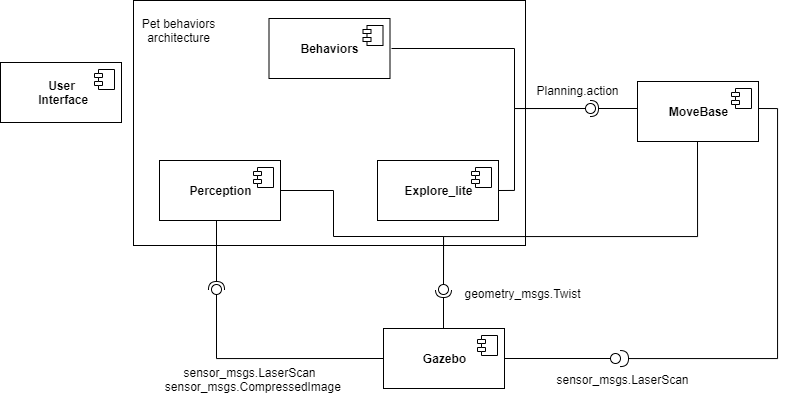

The diagram above was exported from draw.io. Its source (the exported page's mxGraphModel, read from the mxfile embedded in the PNG):
<mxGraphModel dx="1021" dy="529" grid="0" gridSize="10" guides="1" tooltips="1" connect="1" arrows="1" fold="1" page="1" pageScale="1" pageWidth="827" pageHeight="1169" math="0" shadow="0">
  <root>
    <mxCell id="0" />
    <mxCell id="1" parent="0" />
    <mxCell id="_wAcHtMDzJShtfxN_D0S-1" value="User Interface" style="rounded=0;whiteSpace=wrap;html=1;" vertex="1" parent="1">
      <mxGeometry x="20" y="90" width="120" height="60" as="geometry" />
    </mxCell>
    <mxCell id="_wAcHtMDzJShtfxN_D0S-2" value="" style="rounded=0;whiteSpace=wrap;html=1;" vertex="1" parent="1">
      <mxGeometry x="152" y="28" width="392" height="245" as="geometry" />
    </mxCell>
    <mxCell id="_wAcHtMDzJShtfxN_D0S-55" style="edgeStyle=orthogonalEdgeStyle;rounded=0;orthogonalLoop=1;jettySize=auto;html=1;exitX=1;exitY=0.5;exitDx=0;exitDy=0;endArrow=none;endFill=0;" edge="1" parent="1">
      <mxGeometry relative="1" as="geometry">
        <mxPoint x="517" y="218" as="sourcePoint" />
        <mxPoint x="605" y="136" as="targetPoint" />
        <Array as="points">
          <mxPoint x="533" y="218" />
          <mxPoint x="533" y="136" />
        </Array>
      </mxGeometry>
    </mxCell>
    <mxCell id="_wAcHtMDzJShtfxN_D0S-51" style="edgeStyle=orthogonalEdgeStyle;rounded=0;orthogonalLoop=1;jettySize=auto;html=1;exitX=1;exitY=0.5;exitDx=0;exitDy=0;endArrow=halfCircle;endFill=0;" edge="1" parent="1" target="_wAcHtMDzJShtfxN_D0S-49">
      <mxGeometry relative="1" as="geometry">
        <mxPoint x="776" y="135.9999999999999" as="sourcePoint" />
        <Array as="points">
          <mxPoint x="796" y="136" />
          <mxPoint x="796" y="386" />
        </Array>
      </mxGeometry>
    </mxCell>
    <mxCell id="_wAcHtMDzJShtfxN_D0S-61" style="edgeStyle=orthogonalEdgeStyle;rounded=0;orthogonalLoop=1;jettySize=auto;html=1;exitX=0.5;exitY=1;exitDx=0;exitDy=0;endArrow=none;endFill=0;" edge="1" parent="1" target="_wAcHtMDzJShtfxN_D0S-59">
      <mxGeometry relative="1" as="geometry">
        <mxPoint x="716" y="165.9999999999999" as="sourcePoint" />
        <Array as="points">
          <mxPoint x="716" y="264" />
          <mxPoint x="462" y="264" />
        </Array>
      </mxGeometry>
    </mxCell>
    <mxCell id="_wAcHtMDzJShtfxN_D0S-46" style="edgeStyle=orthogonalEdgeStyle;rounded=0;orthogonalLoop=1;jettySize=auto;html=1;exitX=0;exitY=0.5;exitDx=0;exitDy=0;endArrow=none;endFill=0;" edge="1" parent="1" source="_wAcHtMDzJShtfxN_D0S-14" target="_wAcHtMDzJShtfxN_D0S-45">
      <mxGeometry relative="1" as="geometry" />
    </mxCell>
    <mxCell id="_wAcHtMDzJShtfxN_D0S-14" value="Gazebo" style="rounded=0;whiteSpace=wrap;html=1;" vertex="1" parent="1">
      <mxGeometry x="402" y="356" width="120" height="60" as="geometry" />
    </mxCell>
    <mxCell id="_wAcHtMDzJShtfxN_D0S-23" value="Pet behaviors&lt;br&gt;architecture" style="text;html=1;align=center;verticalAlign=middle;resizable=0;points=[];autosize=1;strokeColor=none;" vertex="1" parent="1">
      <mxGeometry x="152" y="43" width="90" height="30" as="geometry" />
    </mxCell>
    <mxCell id="_wAcHtMDzJShtfxN_D0S-33" value="Planning.action" style="text;html=1;align=center;verticalAlign=middle;resizable=0;points=[];autosize=1;strokeColor=none;" vertex="1" parent="1">
      <mxGeometry x="550" y="109" width="92" height="18" as="geometry" />
    </mxCell>
    <mxCell id="_wAcHtMDzJShtfxN_D0S-40" value="sensor_msgs.LaserScan" style="text;html=1;align=center;verticalAlign=middle;resizable=0;points=[];autosize=1;strokeColor=none;" vertex="1" parent="1">
      <mxGeometry x="570" y="398" width="142" height="18" as="geometry" />
    </mxCell>
    <mxCell id="_wAcHtMDzJShtfxN_D0S-41" value="sensor_msgs.LaserScan&lt;br&gt;&amp;nbsp; sensor_msgs.&lt;span style=&quot;font-family: , &amp;#34;consolas&amp;#34; , &amp;#34;liberation mono&amp;#34; , &amp;#34;menlo&amp;#34; , monospace ; background-color: rgb(255 , 255 , 255)&quot;&gt;CompressedImage&lt;/span&gt;" style="text;html=1;align=center;verticalAlign=middle;resizable=0;points=[];autosize=1;strokeColor=none;" vertex="1" parent="1">
      <mxGeometry x="171" y="391" width="193" height="32" as="geometry" />
    </mxCell>
    <mxCell id="_wAcHtMDzJShtfxN_D0S-44" value="" style="rounded=0;orthogonalLoop=1;jettySize=auto;html=1;endArrow=halfCircle;endFill=0;entryX=0.5;entryY=0.5;entryDx=0;entryDy=0;endSize=6;strokeWidth=1;exitX=0.5;exitY=1;exitDx=0;exitDy=0;" edge="1" target="_wAcHtMDzJShtfxN_D0S-45" parent="1">
      <mxGeometry relative="1" as="geometry">
        <mxPoint x="234.99999999999977" y="248" as="sourcePoint" />
      </mxGeometry>
    </mxCell>
    <mxCell id="_wAcHtMDzJShtfxN_D0S-45" value="" style="ellipse;whiteSpace=wrap;html=1;fontFamily=Helvetica;fontSize=12;fontColor=#000000;align=center;strokeColor=#000000;fillColor=#ffffff;points=[];aspect=fixed;resizable=0;" vertex="1" parent="1">
      <mxGeometry x="230" y="312" width="10" height="10" as="geometry" />
    </mxCell>
    <mxCell id="_wAcHtMDzJShtfxN_D0S-47" value="" style="rounded=0;orthogonalLoop=1;jettySize=auto;html=1;endArrow=none;endFill=0;exitX=1;exitY=0.5;exitDx=0;exitDy=0;" edge="1" target="_wAcHtMDzJShtfxN_D0S-49" parent="1" source="_wAcHtMDzJShtfxN_D0S-14">
      <mxGeometry relative="1" as="geometry">
        <mxPoint x="612" y="375" as="sourcePoint" />
      </mxGeometry>
    </mxCell>
    <mxCell id="_wAcHtMDzJShtfxN_D0S-49" value="" style="ellipse;whiteSpace=wrap;html=1;fontFamily=Helvetica;fontSize=12;fontColor=#000000;align=center;strokeColor=#000000;fillColor=#ffffff;points=[];aspect=fixed;resizable=0;" vertex="1" parent="1">
      <mxGeometry x="629" y="381" width="10" height="10" as="geometry" />
    </mxCell>
    <mxCell id="_wAcHtMDzJShtfxN_D0S-52" value="" style="rounded=0;orthogonalLoop=1;jettySize=auto;html=1;endArrow=none;endFill=0;exitX=1;exitY=0.5;exitDx=0;exitDy=0;" edge="1" target="_wAcHtMDzJShtfxN_D0S-54" parent="1">
      <mxGeometry relative="1" as="geometry">
        <mxPoint x="409.9999999999998" y="76.00000000000011" as="sourcePoint" />
        <Array as="points">
          <mxPoint x="533" y="76" />
          <mxPoint x="533" y="136" />
        </Array>
      </mxGeometry>
    </mxCell>
    <mxCell id="_wAcHtMDzJShtfxN_D0S-53" value="" style="rounded=0;orthogonalLoop=1;jettySize=auto;html=1;endArrow=halfCircle;endFill=0;entryX=0.5;entryY=0.5;entryDx=0;entryDy=0;endSize=6;strokeWidth=1;exitX=0;exitY=0.5;exitDx=0;exitDy=0;" edge="1" target="_wAcHtMDzJShtfxN_D0S-54" parent="1">
      <mxGeometry relative="1" as="geometry">
        <mxPoint x="656" y="135.9999999999999" as="sourcePoint" />
      </mxGeometry>
    </mxCell>
    <mxCell id="_wAcHtMDzJShtfxN_D0S-54" value="" style="ellipse;whiteSpace=wrap;html=1;fontFamily=Helvetica;fontSize=12;fontColor=#000000;align=center;strokeColor=#000000;fillColor=#ffffff;points=[];aspect=fixed;resizable=0;" vertex="1" parent="1">
      <mxGeometry x="604" y="131" width="10" height="10" as="geometry" />
    </mxCell>
    <mxCell id="_wAcHtMDzJShtfxN_D0S-57" value="" style="rounded=0;orthogonalLoop=1;jettySize=auto;html=1;endArrow=none;endFill=0;exitX=1;exitY=0.5;exitDx=0;exitDy=0;" edge="1" target="_wAcHtMDzJShtfxN_D0S-59" parent="1">
      <mxGeometry relative="1" as="geometry">
        <mxPoint x="294.9999999999998" y="218" as="sourcePoint" />
        <Array as="points">
          <mxPoint x="352" y="218" />
          <mxPoint x="352" y="264" />
          <mxPoint x="462" y="264" />
        </Array>
      </mxGeometry>
    </mxCell>
    <mxCell id="_wAcHtMDzJShtfxN_D0S-58" value="" style="rounded=0;orthogonalLoop=1;jettySize=auto;html=1;endArrow=halfCircle;endFill=0;entryX=0.5;entryY=0.5;entryDx=0;entryDy=0;endSize=6;strokeWidth=1;exitX=0.5;exitY=0;exitDx=0;exitDy=0;" edge="1" target="_wAcHtMDzJShtfxN_D0S-59" parent="1" source="_wAcHtMDzJShtfxN_D0S-14">
      <mxGeometry relative="1" as="geometry">
        <mxPoint x="467" y="235" as="sourcePoint" />
      </mxGeometry>
    </mxCell>
    <mxCell id="_wAcHtMDzJShtfxN_D0S-59" value="" style="ellipse;whiteSpace=wrap;html=1;fontFamily=Helvetica;fontSize=12;fontColor=#000000;align=center;strokeColor=#000000;fillColor=#ffffff;points=[];aspect=fixed;resizable=0;" vertex="1" parent="1">
      <mxGeometry x="457" y="312" width="10" height="10" as="geometry" />
    </mxCell>
    <mxCell id="_wAcHtMDzJShtfxN_D0S-60" value="geometry_msgs.Twist" style="text;html=1;align=center;verticalAlign=middle;resizable=0;points=[];autosize=1;strokeColor=none;" vertex="1" parent="1">
      <mxGeometry x="478" y="312" width="126" height="18" as="geometry" />
    </mxCell>
    <mxCell id="_wAcHtMDzJShtfxN_D0S-63" value="&lt;b&gt;Perception&lt;/b&gt;" style="html=1;dropTarget=0;" vertex="1" parent="1">
      <mxGeometry x="178" y="188" width="121" height="60" as="geometry" />
    </mxCell>
    <mxCell id="_wAcHtMDzJShtfxN_D0S-64" value="" style="shape=module;jettyWidth=8;jettyHeight=4;" vertex="1" parent="_wAcHtMDzJShtfxN_D0S-63">
      <mxGeometry x="1" width="20" height="20" relative="1" as="geometry">
        <mxPoint x="-27" y="7" as="offset" />
      </mxGeometry>
    </mxCell>
    <mxCell id="_wAcHtMDzJShtfxN_D0S-68" value="&lt;b&gt;Explore_lite&lt;/b&gt;" style="html=1;dropTarget=0;" vertex="1" parent="1">
      <mxGeometry x="396" y="188" width="121" height="60" as="geometry" />
    </mxCell>
    <mxCell id="_wAcHtMDzJShtfxN_D0S-69" value="" style="shape=module;jettyWidth=8;jettyHeight=4;" vertex="1" parent="_wAcHtMDzJShtfxN_D0S-68">
      <mxGeometry x="1" width="20" height="20" relative="1" as="geometry">
        <mxPoint x="-27" y="7" as="offset" />
      </mxGeometry>
    </mxCell>
    <mxCell id="_wAcHtMDzJShtfxN_D0S-70" value="&lt;b&gt;Behaviors&lt;/b&gt;" style="html=1;dropTarget=0;" vertex="1" parent="1">
      <mxGeometry x="287.5" y="46" width="121" height="60" as="geometry" />
    </mxCell>
    <mxCell id="_wAcHtMDzJShtfxN_D0S-71" value="" style="shape=module;jettyWidth=8;jettyHeight=4;" vertex="1" parent="_wAcHtMDzJShtfxN_D0S-70">
      <mxGeometry x="1" width="20" height="20" relative="1" as="geometry">
        <mxPoint x="-27" y="7" as="offset" />
      </mxGeometry>
    </mxCell>
    <mxCell id="_wAcHtMDzJShtfxN_D0S-72" value="&lt;b&gt;MoveBase&lt;/b&gt;" style="html=1;dropTarget=0;" vertex="1" parent="1">
      <mxGeometry x="656" y="109" width="121" height="60" as="geometry" />
    </mxCell>
    <mxCell id="_wAcHtMDzJShtfxN_D0S-73" value="" style="shape=module;jettyWidth=8;jettyHeight=4;" vertex="1" parent="_wAcHtMDzJShtfxN_D0S-72">
      <mxGeometry x="1" width="20" height="20" relative="1" as="geometry">
        <mxPoint x="-27" y="7" as="offset" />
      </mxGeometry>
    </mxCell>
    <mxCell id="_wAcHtMDzJShtfxN_D0S-74" value="&lt;b&gt;Gazebo&lt;/b&gt;&lt;span style=&quot;color: rgba(0 , 0 , 0 , 0) ; font-family: monospace ; font-size: 0px&quot;&gt;%3CmxGraphModel%3E%3Croot%3E%3CmxCell%20id%3D%220%22%2F%3E%3CmxCell%20id%3D%221%22%20parent%3D%220%22%2F%3E%3CmxCell%20id%3D%222%22%20value%3D%22%26lt%3Bb%26gt%3BMoveBaseAction%26lt%3B%2Fb%26gt%3B%22%20style%3D%22html%3D1%3BdropTarget%3D0%3B%22%20vertex%3D%221%22%20parent%3D%221%22%3E%3CmxGeometry%20x%3D%22674%22%20y%3D%22111%22%20width%3D%22121%22%20height%3D%2260%22%20as%3D%22geometry%22%2F%3E%3C%2FmxCell%3E%3CmxCell%20id%3D%223%22%20value%3D%22%22%20style%3D%22shape%3Dmodule%3BjettyWidth%3D8%3BjettyHeight%3D4%3B%22%20vertex%3D%221%22%20parent%3D%222%22%3E%3CmxGeometry%20x%3D%221%22%20width%3D%2220%22%20height%3D%2220%22%20relative%3D%221%22%20as%3D%22geometry%22%3E%3CmxPoint%20x%3D%22-27%22%20y%3D%227%22%20as%3D%22offset%22%2F%3E%3C%2FmxGeometry%3E%3C%2FmxCell%3E%3C%2Froot%3E%3C%2FmxGraphModel%3E&lt;/span&gt;" style="html=1;dropTarget=0;" vertex="1" parent="1">
      <mxGeometry x="402" y="356" width="121" height="60" as="geometry" />
    </mxCell>
    <mxCell id="_wAcHtMDzJShtfxN_D0S-75" value="" style="shape=module;jettyWidth=8;jettyHeight=4;" vertex="1" parent="_wAcHtMDzJShtfxN_D0S-74">
      <mxGeometry x="1" width="20" height="20" relative="1" as="geometry">
        <mxPoint x="-27" y="7" as="offset" />
      </mxGeometry>
    </mxCell>
    <mxCell id="_wAcHtMDzJShtfxN_D0S-76" value="&lt;b&gt;User&lt;br&gt;&amp;nbsp;Interface&lt;/b&gt;" style="html=1;dropTarget=0;" vertex="1" parent="1">
      <mxGeometry x="19" y="90" width="121" height="60" as="geometry" />
    </mxCell>
    <mxCell id="_wAcHtMDzJShtfxN_D0S-77" value="" style="shape=module;jettyWidth=8;jettyHeight=4;" vertex="1" parent="_wAcHtMDzJShtfxN_D0S-76">
      <mxGeometry x="1" width="20" height="20" relative="1" as="geometry">
        <mxPoint x="-27" y="7" as="offset" />
      </mxGeometry>
    </mxCell>
  </root>
</mxGraphModel>